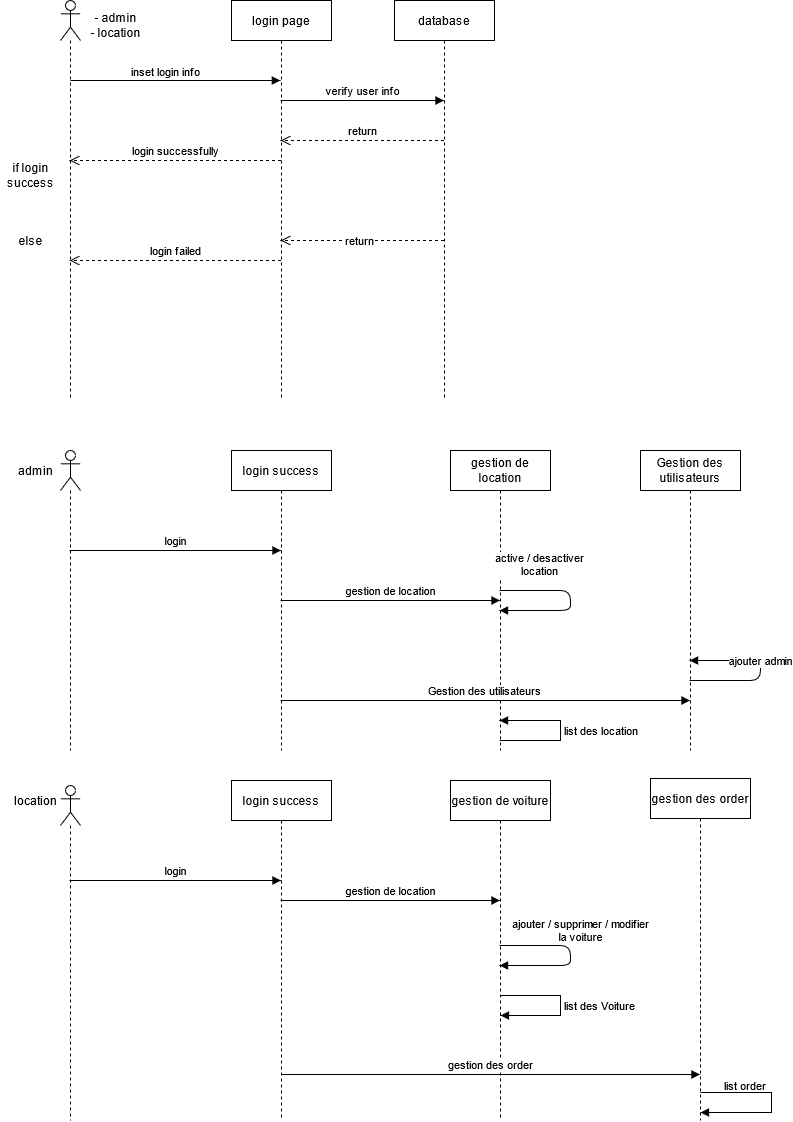

The diagram above was exported from draw.io. Its source (the exported page's mxGraphModel, read from the mxfile embedded in the PNG):
<mxGraphModel dx="1583" dy="733" grid="1" gridSize="10" guides="1" tooltips="1" connect="1" arrows="1" fold="1" page="1" pageScale="1" pageWidth="827" pageHeight="1169" math="0" shadow="0">
  <root>
    <mxCell id="0" />
    <mxCell id="1" parent="0" />
    <mxCell id="4LOcSMGjrfW_4iiBhqvF-3" value="login page" style="shape=umlLifeline;perimeter=lifelinePerimeter;whiteSpace=wrap;html=1;container=1;collapsible=0;recursiveResize=0;outlineConnect=0;" vertex="1" parent="1">
      <mxGeometry x="241" y="40" width="100" height="400" as="geometry" />
    </mxCell>
    <mxCell id="4LOcSMGjrfW_4iiBhqvF-4" value="database" style="shape=umlLifeline;perimeter=lifelinePerimeter;whiteSpace=wrap;html=1;container=1;collapsible=0;recursiveResize=0;outlineConnect=0;" vertex="1" parent="1">
      <mxGeometry x="404" y="40" width="100" height="400" as="geometry" />
    </mxCell>
    <mxCell id="4LOcSMGjrfW_4iiBhqvF-5" value="" style="shape=umlLifeline;participant=umlActor;perimeter=lifelinePerimeter;whiteSpace=wrap;html=1;container=1;collapsible=0;recursiveResize=0;verticalAlign=top;spacingTop=36;outlineConnect=0;" vertex="1" parent="1">
      <mxGeometry x="70" y="40" width="20" height="400" as="geometry" />
    </mxCell>
    <mxCell id="4LOcSMGjrfW_4iiBhqvF-8" value="" style="html=1;verticalAlign=bottom;endArrow=block;" edge="1" parent="1">
      <mxGeometry width="80" relative="1" as="geometry">
        <mxPoint x="79.99666666666651" y="120" as="sourcePoint" />
        <mxPoint x="289.83" y="120" as="targetPoint" />
        <Array as="points">
          <mxPoint x="190.33" y="120" />
        </Array>
      </mxGeometry>
    </mxCell>
    <mxCell id="4LOcSMGjrfW_4iiBhqvF-9" value="inset login info" style="edgeLabel;html=1;align=center;verticalAlign=middle;resizable=0;points=[];" vertex="1" connectable="0" parent="4LOcSMGjrfW_4iiBhqvF-8">
      <mxGeometry x="-0.1069" y="3" relative="1" as="geometry">
        <mxPoint y="-7" as="offset" />
      </mxGeometry>
    </mxCell>
    <mxCell id="4LOcSMGjrfW_4iiBhqvF-11" value="verify user info" style="html=1;verticalAlign=bottom;endArrow=block;" edge="1" parent="1" source="4LOcSMGjrfW_4iiBhqvF-3" target="4LOcSMGjrfW_4iiBhqvF-4">
      <mxGeometry width="80" relative="1" as="geometry">
        <mxPoint x="310" y="140" as="sourcePoint" />
        <mxPoint x="390" y="140" as="targetPoint" />
        <Array as="points">
          <mxPoint x="330" y="140" />
        </Array>
      </mxGeometry>
    </mxCell>
    <mxCell id="4LOcSMGjrfW_4iiBhqvF-13" value="return" style="html=1;verticalAlign=bottom;endArrow=open;dashed=1;endSize=8;" edge="1" parent="1" source="4LOcSMGjrfW_4iiBhqvF-4" target="4LOcSMGjrfW_4iiBhqvF-3">
      <mxGeometry relative="1" as="geometry">
        <mxPoint x="420" y="180" as="sourcePoint" />
        <mxPoint x="340" y="180" as="targetPoint" />
        <Array as="points">
          <mxPoint x="370" y="180" />
          <mxPoint x="320" y="180" />
        </Array>
      </mxGeometry>
    </mxCell>
    <mxCell id="4LOcSMGjrfW_4iiBhqvF-22" value="&lt;div&gt;if login&lt;/div&gt;&lt;div&gt; success&lt;/div&gt;" style="text;html=1;align=center;verticalAlign=middle;resizable=0;points=[];autosize=1;strokeColor=none;" vertex="1" parent="1">
      <mxGeometry x="10" y="200" width="60" height="30" as="geometry" />
    </mxCell>
    <mxCell id="4LOcSMGjrfW_4iiBhqvF-23" value="else" style="text;html=1;align=center;verticalAlign=middle;resizable=0;points=[];autosize=1;strokeColor=none;" vertex="1" parent="1">
      <mxGeometry x="20" y="270" width="40" height="20" as="geometry" />
    </mxCell>
    <mxCell id="4LOcSMGjrfW_4iiBhqvF-24" value="&lt;div&gt;- admin&lt;/div&gt;&lt;div&gt;- location&lt;br&gt;&lt;/div&gt;" style="text;html=1;align=center;verticalAlign=middle;resizable=0;points=[];autosize=1;strokeColor=none;" vertex="1" parent="1">
      <mxGeometry x="90" y="50" width="70" height="30" as="geometry" />
    </mxCell>
    <mxCell id="4LOcSMGjrfW_4iiBhqvF-26" value="login successfully" style="html=1;verticalAlign=bottom;endArrow=open;dashed=1;endSize=8;" edge="1" parent="1" source="4LOcSMGjrfW_4iiBhqvF-3" target="4LOcSMGjrfW_4iiBhqvF-5">
      <mxGeometry relative="1" as="geometry">
        <mxPoint x="240" y="210" as="sourcePoint" />
        <mxPoint x="160" y="210" as="targetPoint" />
        <Array as="points">
          <mxPoint x="220" y="200" />
        </Array>
      </mxGeometry>
    </mxCell>
    <mxCell id="4LOcSMGjrfW_4iiBhqvF-30" value="login failed" style="html=1;verticalAlign=bottom;endArrow=open;dashed=1;endSize=8;" edge="1" parent="1" source="4LOcSMGjrfW_4iiBhqvF-3" target="4LOcSMGjrfW_4iiBhqvF-5">
      <mxGeometry relative="1" as="geometry">
        <mxPoint x="230" y="280" as="sourcePoint" />
        <mxPoint x="150" y="280" as="targetPoint" />
        <Array as="points">
          <mxPoint x="260" y="300" />
        </Array>
      </mxGeometry>
    </mxCell>
    <mxCell id="4LOcSMGjrfW_4iiBhqvF-32" value="return" style="html=1;verticalAlign=bottom;endArrow=open;dashed=1;endSize=8;" edge="1" parent="1" source="4LOcSMGjrfW_4iiBhqvF-4" target="4LOcSMGjrfW_4iiBhqvF-3">
      <mxGeometry x="0.0256" y="10" relative="1" as="geometry">
        <mxPoint x="400" y="300" as="sourcePoint" />
        <mxPoint x="320" y="300" as="targetPoint" />
        <Array as="points">
          <mxPoint x="410" y="280" />
        </Array>
        <mxPoint as="offset" />
      </mxGeometry>
    </mxCell>
    <mxCell id="4LOcSMGjrfW_4iiBhqvF-38" value="" style="shape=umlLifeline;participant=umlActor;perimeter=lifelinePerimeter;whiteSpace=wrap;html=1;container=1;collapsible=0;recursiveResize=0;verticalAlign=top;spacingTop=36;outlineConnect=0;" vertex="1" parent="1">
      <mxGeometry x="70" y="490" width="20" height="300" as="geometry" />
    </mxCell>
    <mxCell id="4LOcSMGjrfW_4iiBhqvF-39" value="admin" style="text;html=1;align=center;verticalAlign=middle;resizable=0;points=[];autosize=1;strokeColor=none;" vertex="1" parent="1">
      <mxGeometry x="20" y="500" width="50" height="20" as="geometry" />
    </mxCell>
    <mxCell id="4LOcSMGjrfW_4iiBhqvF-40" value="login success" style="shape=umlLifeline;perimeter=lifelinePerimeter;whiteSpace=wrap;html=1;container=1;collapsible=0;recursiveResize=0;outlineConnect=0;" vertex="1" parent="1">
      <mxGeometry x="241" y="490" width="100" height="300" as="geometry" />
    </mxCell>
    <mxCell id="4LOcSMGjrfW_4iiBhqvF-45" value="login" style="html=1;verticalAlign=bottom;endArrow=block;" edge="1" parent="1" source="4LOcSMGjrfW_4iiBhqvF-38" target="4LOcSMGjrfW_4iiBhqvF-40">
      <mxGeometry width="80" relative="1" as="geometry">
        <mxPoint x="130" y="580" as="sourcePoint" />
        <mxPoint x="210" y="580" as="targetPoint" />
        <Array as="points">
          <mxPoint x="160" y="590" />
        </Array>
      </mxGeometry>
    </mxCell>
    <mxCell id="4LOcSMGjrfW_4iiBhqvF-46" value="gestion de location" style="shape=umlLifeline;perimeter=lifelinePerimeter;whiteSpace=wrap;html=1;container=1;collapsible=0;recursiveResize=0;outlineConnect=0;" vertex="1" parent="1">
      <mxGeometry x="460" y="490" width="100" height="300" as="geometry" />
    </mxCell>
    <mxCell id="4LOcSMGjrfW_4iiBhqvF-47" value="gestion de location" style="html=1;verticalAlign=bottom;endArrow=block;" edge="1" parent="1" source="4LOcSMGjrfW_4iiBhqvF-40" target="4LOcSMGjrfW_4iiBhqvF-46">
      <mxGeometry width="80" relative="1" as="geometry">
        <mxPoint x="360" y="620" as="sourcePoint" />
        <mxPoint x="440" y="620" as="targetPoint" />
      </mxGeometry>
    </mxCell>
    <mxCell id="4LOcSMGjrfW_4iiBhqvF-48" value="&lt;div&gt;active / desactiver &lt;br&gt;&lt;/div&gt;&lt;div&gt;location&lt;br&gt;&lt;/div&gt;" style="html=1;verticalAlign=bottom;endArrow=block;" edge="1" parent="1" source="4LOcSMGjrfW_4iiBhqvF-46" target="4LOcSMGjrfW_4iiBhqvF-46">
      <mxGeometry x="-0.4996" y="10" width="80" relative="1" as="geometry">
        <mxPoint x="540" y="590" as="sourcePoint" />
        <mxPoint x="620" y="590" as="targetPoint" />
        <Array as="points">
          <mxPoint x="550" y="670" />
        </Array>
        <mxPoint as="offset" />
      </mxGeometry>
    </mxCell>
    <mxCell id="4LOcSMGjrfW_4iiBhqvF-49" value="Gestion des utilisateurs" style="shape=umlLifeline;perimeter=lifelinePerimeter;whiteSpace=wrap;html=1;container=1;collapsible=0;recursiveResize=0;outlineConnect=0;" vertex="1" parent="1">
      <mxGeometry x="650" y="490" width="100" height="300" as="geometry" />
    </mxCell>
    <mxCell id="4LOcSMGjrfW_4iiBhqvF-50" value="Gestion des utilisateurs" style="html=1;verticalAlign=bottom;endArrow=block;" edge="1" parent="1" source="4LOcSMGjrfW_4iiBhqvF-40" target="4LOcSMGjrfW_4iiBhqvF-49">
      <mxGeometry width="80" relative="1" as="geometry">
        <mxPoint x="360" y="740" as="sourcePoint" />
        <mxPoint x="440" y="740" as="targetPoint" />
        <Array as="points">
          <mxPoint x="660" y="740" />
        </Array>
      </mxGeometry>
    </mxCell>
    <mxCell id="4LOcSMGjrfW_4iiBhqvF-51" value="ajouter admin" style="html=1;verticalAlign=bottom;endArrow=block;" edge="1" parent="1" source="4LOcSMGjrfW_4iiBhqvF-49" target="4LOcSMGjrfW_4iiBhqvF-49">
      <mxGeometry width="80" relative="1" as="geometry">
        <mxPoint x="700" y="700" as="sourcePoint" />
        <mxPoint x="780" y="700" as="targetPoint" />
        <Array as="points">
          <mxPoint x="770" y="720" />
          <mxPoint x="770" y="700" />
        </Array>
      </mxGeometry>
    </mxCell>
    <mxCell id="4LOcSMGjrfW_4iiBhqvF-62" value="" style="shape=umlLifeline;participant=umlActor;perimeter=lifelinePerimeter;whiteSpace=wrap;html=1;container=1;collapsible=0;recursiveResize=0;verticalAlign=top;spacingTop=36;outlineConnect=0;" vertex="1" parent="1">
      <mxGeometry x="70" y="825" width="20" height="335" as="geometry" />
    </mxCell>
    <mxCell id="4LOcSMGjrfW_4iiBhqvF-63" value="location" style="text;html=1;align=center;verticalAlign=middle;resizable=0;points=[];autosize=1;strokeColor=none;" vertex="1" parent="1">
      <mxGeometry x="15" y="830" width="60" height="20" as="geometry" />
    </mxCell>
    <mxCell id="4LOcSMGjrfW_4iiBhqvF-64" value="login success" style="shape=umlLifeline;perimeter=lifelinePerimeter;whiteSpace=wrap;html=1;container=1;collapsible=0;recursiveResize=0;outlineConnect=0;" vertex="1" parent="1">
      <mxGeometry x="241" y="820" width="100" height="340" as="geometry" />
    </mxCell>
    <mxCell id="4LOcSMGjrfW_4iiBhqvF-65" value="login" style="html=1;verticalAlign=bottom;endArrow=block;" edge="1" parent="1" source="4LOcSMGjrfW_4iiBhqvF-62" target="4LOcSMGjrfW_4iiBhqvF-64">
      <mxGeometry width="80" relative="1" as="geometry">
        <mxPoint x="130" y="910" as="sourcePoint" />
        <mxPoint x="210" y="910" as="targetPoint" />
        <Array as="points">
          <mxPoint x="160" y="920" />
        </Array>
      </mxGeometry>
    </mxCell>
    <mxCell id="4LOcSMGjrfW_4iiBhqvF-66" value="gestion de voiture" style="shape=umlLifeline;perimeter=lifelinePerimeter;whiteSpace=wrap;html=1;container=1;collapsible=0;recursiveResize=0;outlineConnect=0;" vertex="1" parent="1">
      <mxGeometry x="460" y="820" width="100" height="340" as="geometry" />
    </mxCell>
    <mxCell id="4LOcSMGjrfW_4iiBhqvF-67" value="gestion de location" style="html=1;verticalAlign=bottom;endArrow=block;" edge="1" parent="1">
      <mxGeometry width="80" relative="1" as="geometry">
        <mxPoint x="290.07142857142844" y="940" as="sourcePoint" />
        <mxPoint x="509.5" y="940" as="targetPoint" />
        <Array as="points">
          <mxPoint x="430" y="940" />
          <mxPoint x="470" y="940" />
        </Array>
      </mxGeometry>
    </mxCell>
    <mxCell id="4LOcSMGjrfW_4iiBhqvF-68" value="&lt;div&gt;ajouter / supprimer /&lt;span class=&quot;VIiyi&quot; lang=&quot;fr&quot;&gt;&lt;span class=&quot;JLqJ4b ChMk0b C1N51c&quot;&gt;&lt;span&gt; modifier&lt;/span&gt;&lt;/span&gt;&lt;/span&gt; &lt;/div&gt;&lt;div&gt;la voiture&lt;/div&gt;" style="html=1;verticalAlign=bottom;endArrow=block;" edge="1" parent="1">
      <mxGeometry x="-0.1245" y="10" width="80" relative="1" as="geometry">
        <mxPoint x="509.07142857142844" y="985" as="sourcePoint" />
        <mxPoint x="509.07142857142844" y="1005" as="targetPoint" />
        <Array as="points">
          <mxPoint x="580" y="985" />
          <mxPoint x="580" y="1005" />
        </Array>
        <mxPoint as="offset" />
      </mxGeometry>
    </mxCell>
    <mxCell id="4LOcSMGjrfW_4iiBhqvF-77" value="list des Voiture" style="edgeStyle=orthogonalEdgeStyle;html=1;align=left;spacingLeft=2;endArrow=block;rounded=0;" edge="1" parent="1">
      <mxGeometry relative="1" as="geometry">
        <mxPoint x="510.02380952380963" y="1035" as="sourcePoint" />
        <Array as="points">
          <mxPoint x="570" y="1035" />
          <mxPoint x="570" y="1055" />
        </Array>
        <mxPoint x="510.02380952380963" y="1055" as="targetPoint" />
      </mxGeometry>
    </mxCell>
    <mxCell id="4LOcSMGjrfW_4iiBhqvF-79" value="list des location" style="edgeStyle=orthogonalEdgeStyle;html=1;align=left;spacingLeft=2;endArrow=block;rounded=0;" edge="1" target="4LOcSMGjrfW_4iiBhqvF-46" parent="1" source="4LOcSMGjrfW_4iiBhqvF-46">
      <mxGeometry relative="1" as="geometry">
        <mxPoint x="520" y="690" as="sourcePoint" />
        <Array as="points">
          <mxPoint x="570" y="780" />
          <mxPoint x="570" y="760" />
        </Array>
        <mxPoint x="525" y="710" as="targetPoint" />
      </mxGeometry>
    </mxCell>
    <mxCell id="4LOcSMGjrfW_4iiBhqvF-80" value="gestion des order" style="shape=umlLifeline;perimeter=lifelinePerimeter;whiteSpace=wrap;html=1;container=1;collapsible=0;recursiveResize=0;outlineConnect=0;" vertex="1" parent="1">
      <mxGeometry x="660" y="818" width="100" height="342" as="geometry" />
    </mxCell>
    <mxCell id="4LOcSMGjrfW_4iiBhqvF-82" value="gestion des order" style="html=1;verticalAlign=bottom;endArrow=block;" edge="1" parent="1">
      <mxGeometry width="80" relative="1" as="geometry">
        <mxPoint x="291.0238095238095" y="1114" as="sourcePoint" />
        <mxPoint x="709.5" y="1114" as="targetPoint" />
        <Array as="points">
          <mxPoint x="390" y="1114" />
        </Array>
      </mxGeometry>
    </mxCell>
    <mxCell id="4LOcSMGjrfW_4iiBhqvF-87" value="list order" style="edgeStyle=orthogonalEdgeStyle;html=1;align=left;spacingLeft=2;endArrow=block;rounded=0;" edge="1" parent="1">
      <mxGeometry x="-0.754" y="7" relative="1" as="geometry">
        <mxPoint x="710.0238095238096" y="1132" as="sourcePoint" />
        <Array as="points">
          <mxPoint x="781" y="1132" />
          <mxPoint x="781" y="1152" />
        </Array>
        <mxPoint x="710.0238095238096" y="1152" as="targetPoint" />
        <mxPoint as="offset" />
      </mxGeometry>
    </mxCell>
  </root>
</mxGraphModel>